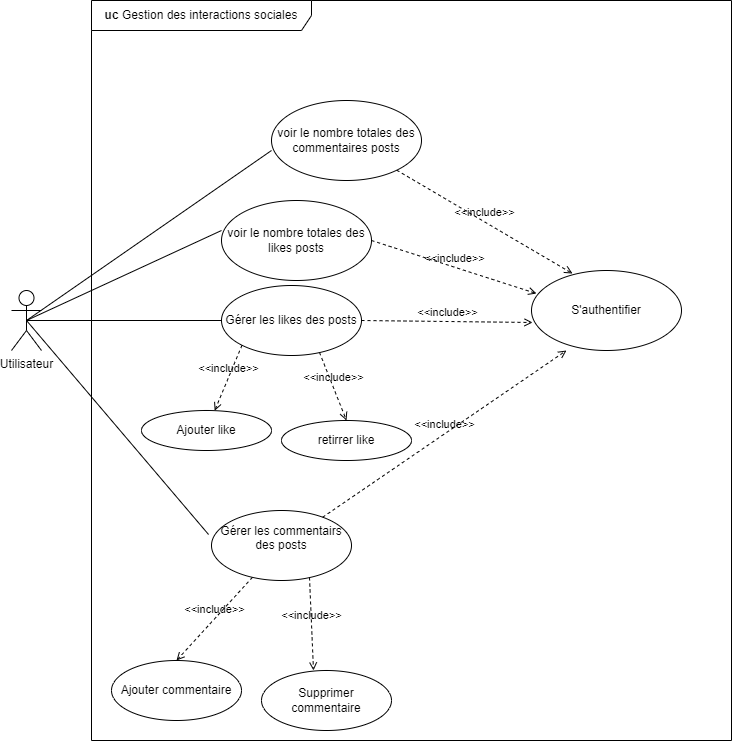

The diagram above was exported from draw.io. Its source (the exported page's mxGraphModel, read from the mxfile embedded in the PNG):
<mxGraphModel dx="1434" dy="836" grid="1" gridSize="10" guides="1" tooltips="1" connect="1" arrows="1" fold="1" page="1" pageScale="1" pageWidth="827" pageHeight="1169" math="0" shadow="0">
  <root>
    <mxCell id="0" />
    <mxCell id="1" parent="0" />
    <mxCell id="Dor9Am5WZgoiTJksdUID-1" value="Utilisateur" style="shape=umlActor;verticalLabelPosition=bottom;verticalAlign=top;html=1;outlineConnect=0;" vertex="1" parent="1">
      <mxGeometry x="80" y="330" width="30" height="60" as="geometry" />
    </mxCell>
    <mxCell id="Dor9Am5WZgoiTJksdUID-2" value="" style="endArrow=none;html=1;rounded=0;exitX=0.5;exitY=0.5;exitDx=0;exitDy=0;exitPerimeter=0;" edge="1" parent="1" source="Dor9Am5WZgoiTJksdUID-1">
      <mxGeometry width="50" height="50" relative="1" as="geometry">
        <mxPoint x="210" y="390" as="sourcePoint" />
        <mxPoint x="290" y="360" as="targetPoint" />
      </mxGeometry>
    </mxCell>
    <mxCell id="Dor9Am5WZgoiTJksdUID-3" value="Gérer les likes des posts" style="ellipse;whiteSpace=wrap;html=1;" vertex="1" parent="1">
      <mxGeometry x="290" y="325" width="140" height="70" as="geometry" />
    </mxCell>
    <mxCell id="Dor9Am5WZgoiTJksdUID-4" value="&amp;lt;&amp;lt;include&amp;gt;&amp;gt;" style="html=1;verticalAlign=bottom;labelBackgroundColor=none;endArrow=open;endFill=0;dashed=1;rounded=0;exitX=0;exitY=1;exitDx=0;exitDy=0;" edge="1" parent="1" source="Dor9Am5WZgoiTJksdUID-3" target="Dor9Am5WZgoiTJksdUID-5">
      <mxGeometry width="160" relative="1" as="geometry">
        <mxPoint x="300" y="410" as="sourcePoint" />
        <mxPoint x="280" y="460" as="targetPoint" />
      </mxGeometry>
    </mxCell>
    <mxCell id="Dor9Am5WZgoiTJksdUID-5" value="Ajouter like" style="ellipse;whiteSpace=wrap;html=1;" vertex="1" parent="1">
      <mxGeometry x="210" y="450" width="130" height="40" as="geometry" />
    </mxCell>
    <mxCell id="Dor9Am5WZgoiTJksdUID-6" value="&amp;lt;&amp;lt;include&amp;gt;&amp;gt;" style="html=1;verticalAlign=bottom;labelBackgroundColor=none;endArrow=open;endFill=0;dashed=1;rounded=0;exitX=0.7;exitY=0.957;exitDx=0;exitDy=0;exitPerimeter=0;entryX=0.5;entryY=0;entryDx=0;entryDy=0;" edge="1" parent="1" source="Dor9Am5WZgoiTJksdUID-3" target="Dor9Am5WZgoiTJksdUID-7">
      <mxGeometry width="160" relative="1" as="geometry">
        <mxPoint x="410" y="440" as="sourcePoint" />
        <mxPoint x="420" y="450" as="targetPoint" />
      </mxGeometry>
    </mxCell>
    <mxCell id="Dor9Am5WZgoiTJksdUID-7" value="retirrer like" style="ellipse;whiteSpace=wrap;html=1;" vertex="1" parent="1">
      <mxGeometry x="350" y="460" width="130" height="40" as="geometry" />
    </mxCell>
    <mxCell id="Dor9Am5WZgoiTJksdUID-8" value="" style="endArrow=none;html=1;rounded=0;exitX=0.5;exitY=0.5;exitDx=0;exitDy=0;exitPerimeter=0;entryX=-0.021;entryY=0.343;entryDx=0;entryDy=0;entryPerimeter=0;" edge="1" parent="1" source="Dor9Am5WZgoiTJksdUID-1" target="Dor9Am5WZgoiTJksdUID-9">
      <mxGeometry width="50" height="50" relative="1" as="geometry">
        <mxPoint x="200" y="300" as="sourcePoint" />
        <mxPoint x="260" y="590" as="targetPoint" />
      </mxGeometry>
    </mxCell>
    <mxCell id="Dor9Am5WZgoiTJksdUID-9" value="Gérer les commentairs des posts&lt;div&gt;&lt;br&gt;&lt;/div&gt;" style="ellipse;whiteSpace=wrap;html=1;" vertex="1" parent="1">
      <mxGeometry x="280" y="550" width="140" height="70" as="geometry" />
    </mxCell>
    <mxCell id="Dor9Am5WZgoiTJksdUID-10" value="&amp;lt;&amp;lt;include&amp;gt;&amp;gt;" style="html=1;verticalAlign=bottom;labelBackgroundColor=none;endArrow=open;endFill=0;dashed=1;rounded=0;entryX=0.5;entryY=0;entryDx=0;entryDy=0;" edge="1" parent="1" source="Dor9Am5WZgoiTJksdUID-9" target="Dor9Am5WZgoiTJksdUID-12">
      <mxGeometry width="160" relative="1" as="geometry">
        <mxPoint x="271" y="620" as="sourcePoint" />
        <mxPoint x="240" y="695" as="targetPoint" />
      </mxGeometry>
    </mxCell>
    <mxCell id="Dor9Am5WZgoiTJksdUID-11" value="&amp;lt;&amp;lt;include&amp;gt;&amp;gt;" style="html=1;verticalAlign=bottom;labelBackgroundColor=none;endArrow=open;endFill=0;dashed=1;rounded=0;entryX=0.4;entryY=0;entryDx=0;entryDy=0;entryPerimeter=0;exitX=0.7;exitY=0.957;exitDx=0;exitDy=0;exitPerimeter=0;" edge="1" parent="1" source="Dor9Am5WZgoiTJksdUID-9" target="Dor9Am5WZgoiTJksdUID-13">
      <mxGeometry width="160" relative="1" as="geometry">
        <mxPoint x="360" y="630" as="sourcePoint" />
        <mxPoint x="377" y="698" as="targetPoint" />
      </mxGeometry>
    </mxCell>
    <mxCell id="Dor9Am5WZgoiTJksdUID-12" value="Ajouter commentaire" style="ellipse;whiteSpace=wrap;html=1;" vertex="1" parent="1">
      <mxGeometry x="180" y="700" width="130" height="60" as="geometry" />
    </mxCell>
    <mxCell id="Dor9Am5WZgoiTJksdUID-13" value="Supprimer commentaire" style="ellipse;whiteSpace=wrap;html=1;" vertex="1" parent="1">
      <mxGeometry x="330" y="710" width="130" height="60" as="geometry" />
    </mxCell>
    <mxCell id="Dor9Am5WZgoiTJksdUID-15" value="" style="endArrow=none;html=1;rounded=0;exitX=0.5;exitY=0.5;exitDx=0;exitDy=0;exitPerimeter=0;" edge="1" parent="1" source="Dor9Am5WZgoiTJksdUID-1">
      <mxGeometry width="50" height="50" relative="1" as="geometry">
        <mxPoint x="190" y="350" as="sourcePoint" />
        <mxPoint x="290" y="270" as="targetPoint" />
      </mxGeometry>
    </mxCell>
    <mxCell id="Dor9Am5WZgoiTJksdUID-16" value="voir le nombre totales des likes posts" style="ellipse;whiteSpace=wrap;html=1;" vertex="1" parent="1">
      <mxGeometry x="290" y="240" width="150" height="80" as="geometry" />
    </mxCell>
    <mxCell id="Dor9Am5WZgoiTJksdUID-17" value="" style="endArrow=none;html=1;rounded=0;exitX=0.5;exitY=0.5;exitDx=0;exitDy=0;exitPerimeter=0;" edge="1" parent="1" source="Dor9Am5WZgoiTJksdUID-1">
      <mxGeometry width="50" height="50" relative="1" as="geometry">
        <mxPoint x="105" y="270" as="sourcePoint" />
        <mxPoint x="340" y="190" as="targetPoint" />
      </mxGeometry>
    </mxCell>
    <mxCell id="Dor9Am5WZgoiTJksdUID-18" value="voir le nombre totales des commentaires posts" style="ellipse;whiteSpace=wrap;html=1;" vertex="1" parent="1">
      <mxGeometry x="340" y="140" width="150" height="80" as="geometry" />
    </mxCell>
    <mxCell id="Dor9Am5WZgoiTJksdUID-19" value="S'authentifier" style="ellipse;whiteSpace=wrap;html=1;" vertex="1" parent="1">
      <mxGeometry x="600" y="310" width="150" height="80" as="geometry" />
    </mxCell>
    <mxCell id="Dor9Am5WZgoiTJksdUID-20" value="&amp;lt;&amp;lt;include&amp;gt;&amp;gt;" style="html=1;verticalAlign=bottom;labelBackgroundColor=none;endArrow=open;endFill=0;dashed=1;rounded=0;entryX=0.273;entryY=0.038;entryDx=0;entryDy=0;entryPerimeter=0;" edge="1" parent="1" source="Dor9Am5WZgoiTJksdUID-18" target="Dor9Am5WZgoiTJksdUID-19">
      <mxGeometry width="160" relative="1" as="geometry">
        <mxPoint x="510" y="240" as="sourcePoint" />
        <mxPoint x="670" y="240" as="targetPoint" />
      </mxGeometry>
    </mxCell>
    <mxCell id="Dor9Am5WZgoiTJksdUID-21" value="&amp;lt;&amp;lt;include&amp;gt;&amp;gt;" style="html=1;verticalAlign=bottom;labelBackgroundColor=none;endArrow=open;endFill=0;dashed=1;rounded=0;entryX=0.033;entryY=0.288;entryDx=0;entryDy=0;entryPerimeter=0;exitX=1;exitY=0.5;exitDx=0;exitDy=0;" edge="1" parent="1" source="Dor9Am5WZgoiTJksdUID-16" target="Dor9Am5WZgoiTJksdUID-19">
      <mxGeometry width="160" relative="1" as="geometry">
        <mxPoint x="475" y="250" as="sourcePoint" />
        <mxPoint x="651" y="353" as="targetPoint" />
      </mxGeometry>
    </mxCell>
    <mxCell id="Dor9Am5WZgoiTJksdUID-22" value="&amp;lt;&amp;lt;include&amp;gt;&amp;gt;" style="html=1;verticalAlign=bottom;labelBackgroundColor=none;endArrow=open;endFill=0;dashed=1;rounded=0;entryX=0.007;entryY=0.65;entryDx=0;entryDy=0;entryPerimeter=0;exitX=1;exitY=0.5;exitDx=0;exitDy=0;" edge="1" parent="1" source="Dor9Am5WZgoiTJksdUID-3" target="Dor9Am5WZgoiTJksdUID-19">
      <mxGeometry width="160" relative="1" as="geometry">
        <mxPoint x="440" y="342" as="sourcePoint" />
        <mxPoint x="605" y="395" as="targetPoint" />
      </mxGeometry>
    </mxCell>
    <mxCell id="Dor9Am5WZgoiTJksdUID-23" value="&amp;lt;&amp;lt;include&amp;gt;&amp;gt;" style="html=1;verticalAlign=bottom;labelBackgroundColor=none;endArrow=open;endFill=0;dashed=1;rounded=0;entryX=0.233;entryY=1;entryDx=0;entryDy=0;entryPerimeter=0;" edge="1" parent="1" source="Dor9Am5WZgoiTJksdUID-9" target="Dor9Am5WZgoiTJksdUID-19">
      <mxGeometry width="160" relative="1" as="geometry">
        <mxPoint x="430" y="560" as="sourcePoint" />
        <mxPoint x="590" y="560" as="targetPoint" />
      </mxGeometry>
    </mxCell>
    <mxCell id="Dor9Am5WZgoiTJksdUID-24" value="&lt;b&gt;uc &lt;/b&gt;Gestion des interactions sociales" style="shape=umlFrame;whiteSpace=wrap;html=1;pointerEvents=0;recursiveResize=0;container=1;collapsible=0;width=220;height=30;" vertex="1" parent="1">
      <mxGeometry x="160" y="40" width="640" height="740" as="geometry" />
    </mxCell>
  </root>
</mxGraphModel>